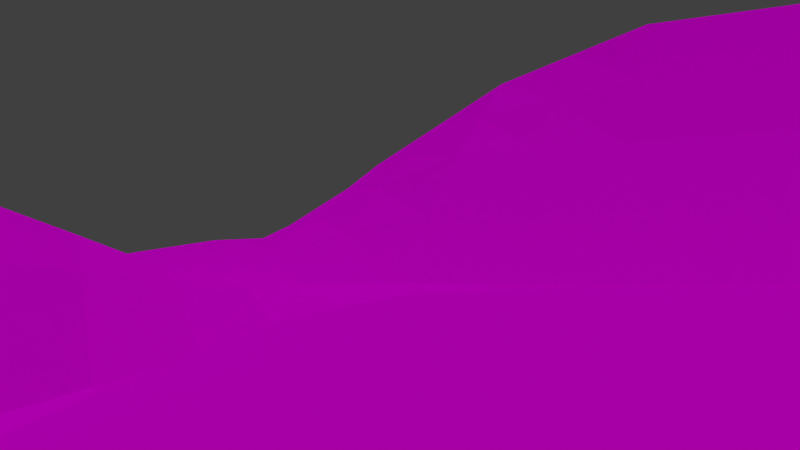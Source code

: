 # Source: ds-landscape.blend  (saved by Blender 2.72.0; exported with 4.5.12 LTS)
import bpy
from mathutils import Matrix  # noqa: F401  (used for matrix-valued properties, if any)

bpy.ops.wm.read_factory_settings(use_empty=True)
scene = bpy.context.scene
scene.name = 'Scene'

# ---- collections
col_collection_1 = bpy.data.collections.new('Collection 1'); scene.collection.children.link(col_collection_1)

# ---- images (referenced by path relative to the original .blend; pixels are not part of the script)
import os
ASSET_DIR = os.environ.get("B2B_ASSET_DIR", "")  # directory of the original .blend (textures are referenced by path, not embedded)
HERE = os.path.dirname(os.path.abspath(__file__))  # packed textures are extracted next to this script under _unpacked/

def load_image(name, relpath, width, height, colorspace="sRGB"):
    """Load a texture the original file referenced (path relative to the .blend, or extracted next to this script)."""
    p = next((c for c in (os.path.join(HERE, relpath), os.path.join(ASSET_DIR, relpath)) if relpath and os.path.exists(c)), "")
    if p:
        img = bpy.data.images.load(p, check_existing=True)
        img.name = name
    else:  # same state as the original file: an image datablock whose file is absent (Cycles renders it pink)
        img = bpy.data.images.new(name, width, height)
        img.source = "FILE"
        img.filepath = "//" + (relpath or name)
    img.colorspace_settings.name = colorspace
    return img
img_water_plain_sea_4_20131007_1254588998_jpg = load_image('water_plain_sea_4_20131007_1254588998.jpg', 'water_plain_sea_4_20131007_1254588998.jpg', 1024, 1024, 'sRGB')
img_green_grass_texture_01_by_goodtextures_jpg_001 = load_image('Green_Grass_Texture_01_by_goodtextures.jpg.001', 'Green_Grass_Texture_01_by_goodtextures.jpg', 1024, 1024, 'sRGB')

# ---- materials (node trees are filled in below, after node groups)
mat_material_006 = bpy.data.materials.new('Material.006')
mat_material_006.alpha_threshold = 0.0
mat_material_006.preview_render_type = 'FLAT'
mat_material_006.roughness = 0.5
mat_material_003 = bpy.data.materials.new('Material.003')
mat_material_003.alpha_threshold = 0.0
mat_material_003.roughness = 0.5
mat_material_005 = bpy.data.materials.new('Material.005')
mat_material_005.alpha_threshold = 0.0
mat_material_005.roughness = 0.5

# ---- material node trees
mat_material_006.use_nodes = True; mat_material_006.node_tree.nodes.clear()
_N = mat_material_006.node_tree.nodes; _L = mat_material_006.node_tree.links
n0 = _N.new('ShaderNodeOutputMaterial'); n0.name = 'Material Output'; n0.location = (499, 298)
n1 = _N.new('ShaderNodeUVMap'); n1.name = 'UV Map'; n1.location = (-652, 182)
n2 = _N.new('ShaderNodeTexImage'); n2.name = 'Image Texture'; n2.location = (-416, 353)
n2.width = 140
n2.image = img_water_plain_sea_4_20131007_1254588998_jpg
n3 = _N.new('ShaderNodeBsdfDiffuse'); n3.name = 'Diffuse BSDF'; n3.location = (-99, 456)
n3.inputs[1].default_value = 0.375
_L.new(n1.outputs[0], n2.inputs[0])
_L.new(n2.outputs[0], n3.inputs[0])
_L.new(n3.outputs[0], n0.inputs[0])
n0.is_active_output = True
mat_material_003.use_nodes = True; mat_material_003.node_tree.nodes.clear()
_N = mat_material_003.node_tree.nodes; _L = mat_material_003.node_tree.links
n0 = _N.new('ShaderNodeOutputMaterial'); n0.name = 'Material Output'; n0.location = (300, 300)
n1 = _N.new('ShaderNodeEmission'); n1.name = 'Emission'; n1.location = (110, 300)
n1.inputs[0].default_value = (0.8, 0.8159, 0.8013, 1.0)
n1.inputs[1].default_value = 0.1
_L.new(n1.outputs[0], n0.inputs[0])
n0.is_active_output = True
mat_material_005.use_nodes = True; mat_material_005.node_tree.nodes.clear()
_N = mat_material_005.node_tree.nodes; _L = mat_material_005.node_tree.links
n0 = _N.new('ShaderNodeOutputMaterial'); n0.name = 'Material Output'; n0.location = (300, 300)
n1 = _N.new('ShaderNodeBsdfDiffuse'); n1.name = 'Diffuse BSDF'; n1.location = (10, 300)
n2 = _N.new('ShaderNodeTexImage'); n2.name = 'Image Texture'; n2.location = (-180, 300)
n2.width = 140
n2.image = img_green_grass_texture_01_by_goodtextures_jpg_001
_L.new(n1.outputs[0], n0.inputs[0])
_L.new(n2.outputs[0], n1.inputs[0])
n0.is_active_output = True

# ---- world
world_world = bpy.data.worlds.new('World'); scene.world = world_world
world_world.color = (0.05088, 0.05088, 0.05088)
world_world.use_sun_shadow = False
world_world.sun_shadow_jitter_overblur = 0.0
world_world.cycles.sampling_method = 'MANUAL'
world_world.cycles.sample_map_resolution = 256

# ---- cameras
cam_camera = bpy.data.cameras.new('Camera')
cam_camera.clip_end = 100.0
cam_camera.lens = 35.0
cam_camera.sensor_width = 32.0
cam_camera.sensor_height = 18.0
cam_camera.ortho_scale = 7.314
cam_camera.dof.focus_distance = 0.0

# ---- lights
light_sun = bpy.data.lights.new('Sun', 'SUN')
light_sun.transmission_factor = 0.0
light_sun.angle = 0.1993
light_sun.energy = 1.0
light_sun.shadow_buffer_clip_start = 0.5
light_sun.shadow_soft_size = 0.1
light_sun.shadow_cascade_max_distance = 1000.0
light_sun.cycles.use_multiple_importance_sampling = False
light_lamp = bpy.data.lights.new('Lamp', 'POINT')
light_lamp.transmission_factor = 0.0
light_lamp.cutoff_distance = 30.0
light_lamp.energy = 100.0
light_lamp.shadow_buffer_clip_start = 1.001
light_lamp.shadow_soft_size = 0.1
light_lamp.shadow_maximum_resolution = 0.006
light_lamp.use_absolute_resolution = True
light_lamp.cycles.use_multiple_importance_sampling = False

# ---- meshes
me_cube = bpy.data.meshes.new('Cube')
me_cube.from_pydata([(-1.0, -1.0, -1.0), (-1.0, 1.0, -1.0), (1.0, 1.0, -1.0), (1.0, -1.0, -1.0), (-1.0, -1.0, 1.0), (-1.0, 1.0, 1.0), (1.0, 1.0, 1.0), (1.0, -1.0, 1.0)], [], [(4, 5, 1, 0), (5, 6, 2, 1), (6, 7, 3, 2), (7, 4, 0, 3), (0, 1, 2, 3), (7, 6, 5, 4)])
_uv = me_cube.uv_layers.new(name='UVMap')
_uv.uv.foreach_set('vector', [0.0, 0.0, 0.0, 0.0, 0.0, 0.0, 0.0, 0.0, 0.0, 0.0, 0.0, 0.0, 0.0, 0.0, 0.0, 0.0, 0.0, 0.0, 0.0, 0.0, 0.0, 0.0, 0.0, 0.0, 0.0, 0.0, 0.0, 0.0, 0.0, 0.0, 0.0, 0.0, 0.0, 0.0, 0.0, 0.0, 0.0, 0.0, 0.0, 0.0, 0.9999, 9.998e-05, 0.9999, 0.9999, 0.0001, 0.9999, 9.998e-05, 9.998e-05])
me_cube.materials.append(mat_material_006)
me_cube.use_remesh_preserve_volume = False
me_cube.use_remesh_preserve_attributes = False
me_cube.use_mirror_vertex_groups = False
me_cube.update()
me_plane_002 = bpy.data.meshes.new('Plane.002')
me_plane_002.from_pydata([(-1.0, -1.0, 0.0), (1.0, -1.0, 0.0), (-1.0, 1.0, 0.0), (1.0, 1.0, 0.0)], [], [(0, 1, 3, 2)])
me_plane_002.materials.append(mat_material_003)
me_plane_002.use_remesh_preserve_volume = False
me_plane_002.use_remesh_preserve_attributes = False
me_plane_002.use_mirror_vertex_groups = False
me_plane_002.update()
me_plane = bpy.data.meshes.new('Plane')
me_plane.from_pydata([(-1.0, -1.0, 0.0), (1.0, -1.0, 0.008584), (-1.0, 1.0, 0.04339), (1.0, 1.0, 0.0), (-1.0, 0.0, 0.008041), (0.0, -1.0, 0.0), (1.0, 0.0, 0.0), (0.0, 1.0, 0.0), (0.0, 0.0, 0.006776), (-1.0, -0.5, 0.0), (0.5, -1.0, 0.01634), (1.0, 0.5, 0.0), (-0.5, 1.0, 0.0313), (-1.0, 0.5, 0.008041), (-0.5, -1.0, 0.0), (1.0, -0.5, 0.0201), (0.5, 1.0, -0.007795), (0.0, 0.5, -0.0009966), (0.0, -0.5, 0.007992), (-0.5, 0.0, 0.2848), (0.5, 0.0, 0.0002285), (0.5, 0.5, -0.07807), (-0.5, 0.5, 0.3536), (-0.5, -0.5, 0.006776), (0.5, -0.5, 0.305), (-1.0, -0.75, 0.0), (0.75, -1.0, 0.01634), (1.0, 0.75, 0.0), (-0.75, 1.0, 0.0313), (-1.0, 0.25, 0.008041), (-0.25, -1.0, 0.0), (1.0, -0.25, 0.02077), (0.25, 1.0, -0.007795), (0.0, 0.75, -0.0009966), (0.0, -0.25, 0.0), (-0.75, 0.0, 0.2848), (0.25, 0.0, -0.007795), (-1.0, -0.25, 0.0138), (0.25, -1.0, 0.006889), (1.0, 0.25, 0.0), (-0.25, 1.0, 0.02369), (-1.0, 0.75, 0.008041), (-0.75, -1.0, 0.0), (1.0, -0.75, 0.0201), (0.75, 1.0, 0.0), (0.0, 0.25, -0.0009966), (0.0, -0.75, 0.007992), (-0.25, 0.0, 0.162), (0.75, 0.0, 0.007993), (0.5, 0.75, -0.07807), (0.5, 0.25, -0.07807), (0.25, 0.5, -0.07807), (0.75, 0.5, -0.007795), (-0.5, 0.75, 0.2262), (-0.5, 0.25, 0.3536), (-0.75, 0.5, 0.3536), (-0.25, 0.5, 0.162), (-0.5, -0.25, 0.162), (-0.5, -0.75, 0.0), (-0.75, -0.5, 0.006776), (-0.25, -0.5, 0.0), (0.5, -0.25, 0.1906), (0.5, -0.75, 0.305), (0.25, -0.5, 0.1601), (0.75, -0.5, 0.305), (0.75, 0.75, -0.007795), (-0.25, 0.75, 0.162), (-0.25, -0.25, 0.08332), (0.75, -0.25, 0.1906), (0.25, 0.75, -0.07807), (0.25, 0.25, -0.07807), (0.75, 0.25, -0.007795), (-0.75, 0.75, 0.2262), (-0.75, 0.25, 0.3536), (-0.25, 0.25, 0.162), (-0.75, -0.25, 0.162), (-0.75, -0.75, 0.0), (-0.25, -0.75, 0.0), (0.25, -0.25, 0.09659), (0.25, -0.75, 0.07043), (0.75, -0.75, 0.305), (-0.5, 0.5, 0.3536), (-0.5, 0.5, 0.3536), (-0.5, 0.75, 0.2262), (-0.5, 0.25, 0.3536), (-0.75, 0.5, 0.3536), (-0.75, 0.75, 0.2262), (-0.75, 0.25, 0.3536), (-0.5, 0.5, 0.3536), (-1.0, -0.875, 0.0), (0.875, -1.0, 0.01246), (1.0, 0.875, 0.0), (-0.875, 1.0, 0.03734), (-1.0, 0.125, 0.008041), (-0.125, -1.0, 0.0), (1.0, -0.125, 0.01039), (0.125, 1.0, -0.003897), (0.0, 0.875, -0.0004983), (0.0, -0.125, 0.003388), (-0.875, 0.0, 0.1464), (0.125, 0.0, -0.0005092), (-1.0, -0.375, 0.006902), (0.375, -1.0, 0.01162), (1.0, 0.375, 0.0), (-0.375, 1.0, 0.02749), (-1.0, 0.625, 0.008041), (-0.625, -1.0, 0.0), (1.0, -0.625, 0.0201), (0.625, 1.0, -0.003897), (0.0, 0.375, -0.0009966), (0.0, -0.625, 0.007992), (-0.375, 0.0, 0.2234), (0.625, 0.0, 0.004111), (0.5, 0.875, -0.04293), (0.5, 0.375, -0.07807), (0.125, 0.5, -0.03953), (0.625, 0.5, -0.04293), (-0.5, 0.875, 0.1287), (-0.5, 0.375, 0.3536), (-0.875, 0.5, 0.1808), (-0.375, 0.5, 0.2578), (-0.5, -0.125, 0.2234), (-0.5, -0.625, 0.003388), (-0.875, -0.5, 0.003388), (-0.375, -0.5, 0.003388), (0.5, -0.125, 0.09543), (0.5, -0.625, 0.305), (0.125, -0.5, 0.08406), (0.625, -0.5, 0.305), (-1.0, -0.625, 0.0), (0.625, -1.0, 0.01634), (1.0, 0.625, 0.0), (-0.625, 1.0, 0.0313), (-1.0, 0.375, 0.008041), (-0.375, -1.0, 0.0), (1.0, -0.375, 0.02043), (0.375, 1.0, -0.007795), (0.0, 0.625, -0.0009966), (0.0, -0.375, 0.003996), (-0.625, 0.0, 0.2848), (0.375, 0.0, -0.003783), (-1.0, -0.125, 0.01092), (0.125, -1.0, 0.003444), (1.0, 0.125, 0.0), (-0.125, 1.0, 0.01185), (-1.0, 0.875, 0.02571), (-0.875, -1.0, 0.0), (1.0, -0.875, 0.01434), (0.875, 1.0, 0.0), (0.0, 0.125, 0.00289), (0.0, -0.875, 0.003996), (-0.125, 0.0, 0.08438), (0.875, 0.0, 0.003996), (0.5, 0.625, -0.07807), (0.5, 0.125, -0.03892), (0.375, 0.5, -0.07807), (0.875, 0.5, -0.003897), (-0.5, 0.625, 0.2899), (-0.5, 0.125, 0.3192), (-0.5, 0.5, 0.3536), (-0.125, 0.5, 0.08049), (-0.5, -0.375, 0.08438), (-0.5, -0.875, 0.0), (-0.625, -0.5, 0.006776), (-0.125, -0.5, 0.003996), (0.5, -0.375, 0.2478), (0.5, -0.875, 0.1607), (0.375, -0.5, 0.2326), (0.875, -0.5, 0.1625), (0.75, 0.875, -0.003897), (0.75, 0.625, -0.007795), (0.625, 0.75, -0.04293), (0.875, 0.75, -0.003897), (-0.25, 0.875, 0.09283), (-0.25, 0.625, 0.162), (-0.375, 0.75, 0.1941), (-0.125, 0.75, 0.08049), (-0.25, -0.125, 0.1227), (-0.25, -0.375, 0.04166), (-0.375, -0.25, 0.1227), (-0.125, -0.25, 0.04166), (0.75, -0.125, 0.09931), (0.75, -0.375, 0.2478), (0.625, -0.25, 0.1906), (0.875, -0.25, 0.1057), (0.25, 0.875, -0.04293), (0.25, 0.625, -0.07807), (0.125, 0.75, -0.03953), (0.375, 0.75, -0.07807), (0.25, 0.375, -0.07807), (0.25, 0.125, -0.04293), (0.125, 0.25, -0.03953), (0.375, 0.25, -0.07807), (0.75, 0.375, -0.007795), (0.75, 0.125, 9.914e-05), (0.625, 0.25, -0.04293), (0.875, 0.25, -0.003897), (-0.75, 0.875, 0.1287), (-0.75, 0.625, 0.2899), (-0.875, 0.75, 0.1171), (-0.625, 0.75, 0.2262), (-0.75, 0.375, 0.3536), (-0.75, 0.125, 0.3192), (-0.875, 0.25, 0.1808), (-0.625, 0.25, 0.3536), (-0.25, 0.375, 0.162), (-0.25, 0.125, 0.162), (-0.375, 0.25, 0.2578), (-0.125, 0.25, 0.08049), (-0.75, -0.125, 0.2234), (-0.75, -0.375, 0.08438), (-0.875, -0.25, 0.08789), (-0.625, -0.25, 0.162), (-0.75, -0.625, 0.003388), (-0.75, -0.875, 0.0), (-0.875, -0.75, 0.0), (-0.625, -0.75, 0.0), (-0.25, -0.625, 0.0), (-0.25, -0.875, 0.0), (-0.375, -0.75, 0.0), (-0.125, -0.75, 0.003996), (0.25, -0.125, 0.0444), (0.25, -0.375, 0.1284), (0.125, -0.25, 0.0483), (0.375, -0.25, 0.1436), (0.25, -0.625, 0.1153), (0.25, -0.875, 0.03866), (0.125, -0.75, 0.03921), (0.375, -0.75, 0.1877), (0.75, -0.625, 0.305), (0.75, -0.875, 0.1607), (0.625, -0.75, 0.305), (0.875, -0.75, 0.1625), (-0.5, 0.5, 0.3536), (-0.5, 0.375, 0.3536), (-0.5, 0.625, 0.2899), (-0.625, 0.5, 0.3536), (-0.75, 0.625, 0.2899), (-0.625, 0.75, 0.2262), (-0.75, 0.375, 0.3536), (-0.625, 0.25, 0.3536), (-0.5, 0.5, 0.3536), (-0.5, 0.5, 0.3536), (-0.75, 0.25, 0.3536), (-0.5, 0.25, 0.3536), (-0.75, 0.5, 0.3536), (-0.5, 0.75, 0.2262), (-0.75, 0.75, 0.2262), (0.875, 0.875, -0.001949), (-0.125, 0.875, 0.04617), (-0.125, -0.125, 0.06302), (0.875, -0.125, 0.05485), (0.375, 0.875, -0.04293), (0.375, 0.375, -0.07807), (0.875, 0.375, -0.003897), (-0.625, 0.875, 0.1287), (-0.625, 0.25, 0.3536), (-0.125, 0.375, 0.08049), (-0.625, -0.125, 0.2234), (-0.625, -0.625, 0.003388), (-0.125, -0.625, 0.003996), (0.375, -0.125, 0.06991), (0.375, -0.625, 0.2101), (0.875, -0.625, 0.1625), (0.625, 0.875, -0.02341), (0.625, 0.625, -0.04293), (0.875, 0.625, -0.003897), (-0.375, 0.875, 0.1108), (-0.375, 0.625, 0.2259), (-0.125, 0.625, 0.08049), (-0.375, -0.125, 0.173), (-0.375, -0.375, 0.06302), (-0.125, -0.375, 0.02283), (0.625, -0.125, 0.09737), (0.625, -0.375, 0.2478), (0.875, -0.375, 0.1341), (0.125, 0.875, -0.02171), (0.125, 0.625, -0.03953), (0.375, 0.625, -0.07807), (0.125, 0.375, -0.03953), (0.125, 0.125, -0.02002), (0.375, 0.125, -0.04092), (0.625, 0.375, -0.04293), (0.625, 0.125, -0.01941), (0.875, 0.125, 4.957e-05), (-0.875, 0.875, 0.07723), (-0.875, 0.625, 0.149), (-0.5, 0.5, 0.3536), (-0.875, 0.375, 0.1808), (-0.875, 0.125, 0.1636), (-0.625, 0.125, 0.3192), (-0.375, 0.375, 0.2578), (-0.375, 0.125, 0.2406), (-0.125, 0.125, 0.08243), (-0.875, -0.125, 0.1172), (-0.875, -0.375, 0.04564), (-0.625, -0.375, 0.08438), (-0.875, -0.625, 0.001694), (-0.875, -0.875, 0.0), (-0.625, -0.875, 0.0), (-0.375, -0.625, 0.001694), (-0.375, -0.875, 0.0), (-0.125, -0.875, 0.001998), (0.125, -0.125, 0.02389), (0.125, -0.375, 0.06618), (0.375, -0.375, 0.1881), (0.125, -0.625, 0.06163), (0.125, -0.875, 0.02133), (0.375, -0.875, 0.09967), (0.625, -0.625, 0.305), (0.625, -0.875, 0.1607), (0.875, -0.875, 0.08751), (-0.625, 0.375, 0.3536), (-0.625, 0.625, 0.2899), (-0.75, 0.375, 0.3536), (-0.625, 0.75, 0.2262), (-0.75, 0.625, 0.2899), (-0.5, 0.625, 0.2899), (-0.5, 0.375, 0.3536)], [], [(248, 91, 3, 148), (249, 97, 7, 144), (250, 98, 8, 151), (251, 95, 6, 152), (252, 113, 16, 136), (253, 114, 21, 155), (254, 103, 11, 156), (255, 117, 12, 132), (256, 244, 84, 240), (257, 109, 17, 160), (258, 121, 19, 139), (259, 122, 23, 163), (260, 110, 18, 164), (261, 125, 20, 140), (262, 126, 24, 167), (263, 107, 15, 168), (264, 169, 44, 108), (265, 170, 65, 171), (266, 131, 27, 172), (267, 173, 40, 104), (268, 174, 66, 175), (269, 137, 33, 176), (270, 177, 47, 111), (271, 178, 67, 179), (272, 138, 34, 180), (273, 181, 48, 112), (274, 182, 68, 183), (275, 135, 31, 184), (276, 185, 32, 96), (277, 186, 69, 187), (278, 153, 49, 188), (279, 189, 51, 115), (280, 190, 70, 191), (281, 154, 50, 192), (282, 193, 52, 116), (283, 194, 71, 195), (284, 143, 39, 196), (285, 197, 28, 92), (286, 198, 72, 199), (287, 242, 88, 241), (288, 201, 55, 119), (289, 202, 73, 203), (290, 158, 54, 204), (291, 205, 56, 120), (292, 206, 74, 207), (293, 149, 45, 208), (294, 209, 35, 99), (295, 210, 75, 211), (296, 161, 57, 212), (297, 213, 59, 123), (298, 214, 76, 215), (299, 162, 58, 216), (300, 217, 60, 124), (301, 218, 77, 219), (302, 150, 46, 220), (303, 221, 36, 100), (304, 222, 78, 223), (305, 165, 61, 224), (306, 225, 63, 127), (307, 226, 79, 227), (308, 166, 62, 228), (309, 229, 64, 128), (310, 230, 80, 231), (311, 147, 43, 232), (312, 234, 82, 236), (313, 235, 83, 238), (314, 243, 87, 239), (315, 247, 86, 238), (316, 245, 85, 237), (317, 246, 83, 235), (318, 159, 82, 234), (169, 248, 148, 44), (65, 172, 248, 169), (172, 27, 91, 248), (173, 249, 144, 40), (66, 176, 249, 173), (176, 33, 97, 249), (177, 250, 151, 47), (67, 180, 250, 177), (180, 34, 98, 250), (181, 251, 152, 48), (68, 184, 251, 181), (184, 31, 95, 251), (185, 252, 136, 32), (69, 188, 252, 185), (188, 49, 113, 252), (189, 253, 155, 51), (70, 192, 253, 189), (192, 50, 114, 253), (193, 254, 156, 52), (71, 196, 254, 193), (196, 39, 103, 254), (197, 255, 132, 28), (72, 200, 255, 197), (200, 53, 117, 255), (243, 256, 240, 87), (73, 204, 256, 243), (204, 54, 244, 256), (205, 257, 160, 56), (74, 208, 257, 205), (208, 45, 109, 257), (209, 258, 139, 35), (75, 212, 258, 209), (212, 57, 121, 258), (213, 259, 163, 59), (76, 216, 259, 213), (216, 58, 122, 259), (217, 260, 164, 60), (77, 220, 260, 217), (220, 46, 110, 260), (221, 261, 140, 36), (78, 224, 261, 221), (224, 61, 125, 261), (225, 262, 167, 63), (79, 228, 262, 225), (228, 62, 126, 262), (229, 263, 168, 64), (80, 232, 263, 229), (232, 43, 107, 263), (113, 264, 108, 16), (49, 171, 264, 113), (171, 65, 169, 264), (153, 265, 171, 49), (21, 116, 265, 153), (116, 52, 170, 265), (170, 266, 172, 65), (52, 156, 266, 170), (156, 11, 131, 266), (117, 267, 104, 12), (53, 175, 267, 117), (175, 66, 173, 267), (157, 268, 175, 53), (22, 120, 268, 157), (120, 56, 174, 268), (174, 269, 176, 66), (56, 160, 269, 174), (160, 17, 137, 269), (121, 270, 111, 19), (57, 179, 270, 121), (179, 67, 177, 270), (161, 271, 179, 57), (23, 124, 271, 161), (124, 60, 178, 271), (178, 272, 180, 67), (60, 164, 272, 178), (164, 18, 138, 272), (125, 273, 112, 20), (61, 183, 273, 125), (183, 68, 181, 273), (165, 274, 183, 61), (24, 128, 274, 165), (128, 64, 182, 274), (182, 275, 184, 68), (64, 168, 275, 182), (168, 15, 135, 275), (97, 276, 96, 7), (33, 187, 276, 97), (187, 69, 185, 276), (137, 277, 187, 33), (17, 115, 277, 137), (115, 51, 186, 277), (186, 278, 188, 69), (51, 155, 278, 186), (155, 21, 153, 278), (109, 279, 115, 17), (45, 191, 279, 109), (191, 70, 189, 279), (149, 280, 191, 45), (8, 100, 280, 149), (100, 36, 190, 280), (190, 281, 192, 70), (36, 140, 281, 190), (140, 20, 154, 281), (114, 282, 116, 21), (50, 195, 282, 114), (195, 71, 193, 282), (154, 283, 195, 50), (20, 112, 283, 154), (112, 48, 194, 283), (194, 284, 196, 71), (48, 152, 284, 194), (152, 6, 143, 284), (145, 285, 92, 2), (41, 199, 285, 145), (199, 72, 197, 285), (105, 286, 199, 41), (13, 119, 286, 105), (119, 55, 198, 286), (159, 287, 241, 82), (22, 233, 287, 159), (233, 81, 242, 287), (133, 288, 119, 13), (29, 203, 288, 133), (203, 73, 201, 288), (93, 289, 203, 29), (4, 99, 289, 93), (99, 35, 202, 289), (202, 290, 204, 73), (35, 139, 290, 202), (139, 19, 158, 290), (118, 291, 120, 22), (54, 207, 291, 118), (207, 74, 205, 291), (158, 292, 207, 54), (19, 111, 292, 158), (111, 47, 206, 292), (206, 293, 208, 74), (47, 151, 293, 206), (151, 8, 149, 293), (141, 294, 99, 4), (37, 211, 294, 141), (211, 75, 209, 294), (101, 295, 211, 37), (9, 123, 295, 101), (123, 59, 210, 295), (210, 296, 212, 75), (59, 163, 296, 210), (163, 23, 161, 296), (129, 297, 123, 9), (25, 215, 297, 129), (215, 76, 213, 297), (89, 298, 215, 25), (0, 146, 298, 89), (146, 42, 214, 298), (214, 299, 216, 76), (42, 106, 299, 214), (106, 14, 162, 299), (122, 300, 124, 23), (58, 219, 300, 122), (219, 77, 217, 300), (162, 301, 219, 58), (14, 134, 301, 162), (134, 30, 218, 301), (218, 302, 220, 77), (30, 94, 302, 218), (94, 5, 150, 302), (98, 303, 100, 8), (34, 223, 303, 98), (223, 78, 221, 303), (138, 304, 223, 34), (18, 127, 304, 138), (127, 63, 222, 304), (222, 305, 224, 78), (63, 167, 305, 222), (167, 24, 165, 305), (110, 306, 127, 18), (46, 227, 306, 110), (227, 79, 225, 306), (150, 307, 227, 46), (5, 142, 307, 150), (142, 38, 226, 307), (226, 308, 228, 79), (38, 102, 308, 226), (102, 10, 166, 308), (126, 309, 128, 24), (62, 231, 309, 126), (231, 80, 229, 309), (166, 310, 231, 62), (10, 130, 310, 166), (130, 26, 230, 310), (230, 311, 232, 80), (26, 90, 311, 230), (90, 1, 147, 311), (239, 312, 236, 85), (87, 240, 312, 239), (240, 84, 234, 312), (237, 313, 238, 86), (85, 236, 313, 237), (236, 82, 235, 313), (245, 314, 239, 85), (55, 201, 314, 245), (201, 73, 243, 314), (246, 315, 238, 83), (53, 200, 315, 246), (200, 72, 247, 315), (247, 316, 237, 86), (72, 198, 316, 247), (198, 55, 245, 316), (159, 317, 235, 82), (22, 157, 317, 159), (157, 53, 246, 317), (244, 318, 234, 84), (54, 118, 318, 244), (118, 22, 159, 318)])
_uv = me_plane.uv_layers.new(name='UVMap')
_uv.uv.foreach_set('vector', [-0.1071, -0.1594, -0.1968, -0.1594, -0.1968, -0.2492, -0.1071, -0.2492, 0.6109, -0.1594, 0.5212, -0.1594, 0.5212, -0.2492, 0.6109, -0.2492, 0.6109, 0.5586, 0.5212, 0.5586, 0.5212, 0.4688, 0.6109, 0.4688, -0.1071, 0.5586, -0.1968, 0.5586, -0.1968, 0.4688, -0.1071, 0.4688, 0.2519, -0.1594, 0.1622, -0.1594, 0.1622, -0.2492, 0.2519, -0.2492, 0.2519, 0.1996, 0.1622, 0.1996, 0.1622, 0.1098, 0.2519, 0.1098, -0.1071, 0.1996, -0.1968, 0.1996, -0.1968, 0.1098, -0.1071, 0.1098, 0.9699, -0.1594, 0.8802, -0.1594, 0.8802, -0.2492, 0.9699, -0.2492, 0.9699, 0.2893, 0.8802, 0.2893, 0.8802, 0.2893, 0.9699, 0.2893, 0.6109, 0.1996, 0.5212, 0.1996, 0.5212, 0.1098, 0.6109, 0.1098, 0.9699, 0.5586, 0.8802, 0.5586, 0.8802, 0.4688, 0.9699, 0.4688, 0.9699, 0.9176, 0.8802, 0.9176, 0.8802, 0.8278, 0.9699, 0.8278, 0.6109, 0.9176, 0.5212, 0.9176, 0.5212, 0.8278, 0.6109, 0.8278, 0.2519, 0.5586, 0.1622, 0.5586, 0.1622, 0.4688, 0.2519, 0.4688, 0.2519, 0.9176, 0.1622, 0.9176, 0.1622, 0.8278, 0.2519, 0.8278, -0.1071, 0.9176, -0.1968, 0.9176, -0.1968, 0.8278, -0.1071, 0.8278, 0.07244, -0.1594, -0.01731, -0.1594, -0.01731, -0.2492, 0.07244, -0.2492, 0.07244, 0.02008, -0.01731, 0.02008, -0.01731, -0.06967, 0.07244, -0.06967, -0.1071, 0.02008, -0.1968, 0.02008, -0.1968, -0.06967, -0.1071, -0.06967, 0.7904, -0.1594, 0.7007, -0.1594, 0.7007, -0.2492, 0.7904, -0.2492, 0.7904, 0.02008, 0.7007, 0.02008, 0.7007, -0.06967, 0.7904, -0.06967, 0.6109, 0.02008, 0.5212, 0.02008, 0.5212, -0.06967, 0.6109, -0.06967, 0.7904, 0.5586, 0.7007, 0.5586, 0.7007, 0.4688, 0.7904, 0.4688, 0.7904, 0.7381, 0.7007, 0.7381, 0.7007, 0.6483, 0.7904, 0.6483, 0.6109, 0.7381, 0.5212, 0.7381, 0.5212, 0.6483, 0.6109, 0.6483, 0.07244, 0.5586, -0.01731, 0.5586, -0.01731, 0.4688, 0.07244, 0.4688, 0.07244, 0.7381, -0.01731, 0.7381, -0.01731, 0.6483, 0.07244, 0.6483, -0.1071, 0.7381, -0.1968, 0.7381, -0.1968, 0.6483, -0.1071, 0.6483, 0.4314, -0.1594, 0.3417, -0.1594, 0.3417, -0.2492, 0.4314, -0.2492, 0.4314, 0.02008, 0.3417, 0.02008, 0.3417, -0.06967, 0.4314, -0.06967, 0.2519, 0.02008, 0.1622, 0.02008, 0.1622, -0.06967, 0.2519, -0.06967, 0.4314, 0.1996, 0.3417, 0.1996, 0.3417, 0.1098, 0.4314, 0.1098, 0.4314, 0.3791, 0.3417, 0.3791, 0.3417, 0.2893, 0.4314, 0.2893, 0.2519, 0.3791, 0.1622, 0.3791, 0.1622, 0.2893, 0.2519, 0.2893, 0.07244, 0.1996, -0.01731, 0.1996, -0.01731, 0.1098, 0.07244, 0.1098, 0.07244, 0.3791, -0.01731, 0.3791, -0.01731, 0.2893, 0.07244, 0.2893, -0.1071, 0.3791, -0.1968, 0.3791, -0.1968, 0.2893, -0.1071, 0.2893, 1.149, -0.1594, 1.06, -0.1594, 1.06, -0.2492, 1.149, -0.2492, 1.149, 0.02008, 1.06, 0.02008, 1.06, -0.06967, 1.149, -0.06967, 0.8802, 0.1098, 0.8802, 0.1098, 0.8802, 0.1098, 0.8802, 0.1098, 1.149, 0.1996, 1.06, 0.1996, 1.06, 0.1098, 1.149, 0.1098, 1.149, 0.3791, 1.06, 0.3791, 1.06, 0.2893, 1.149, 0.2893, 0.9699, 0.3791, 0.8802, 0.3791, 0.8802, 0.2893, 0.9699, 0.2893, 0.7904, 0.1996, 0.7007, 0.1996, 0.7007, 0.1098, 0.7904, 0.1098, 0.7904, 0.3791, 0.7007, 0.3791, 0.7007, 0.2893, 0.7904, 0.2893, 0.6109, 0.3791, 0.5212, 0.3791, 0.5212, 0.2893, 0.6109, 0.2893, 1.149, 0.5586, 1.06, 0.5586, 1.06, 0.4688, 1.149, 0.4688, 1.149, 0.7381, 1.06, 0.7381, 1.06, 0.6483, 1.149, 0.6483, 0.9699, 0.7381, 0.8802, 0.7381, 0.8802, 0.6483, 0.9699, 0.6483, 1.149, 0.9176, 1.06, 0.9176, 1.06, 0.8278, 1.149, 0.8278, 1.149, 1.097, 1.06, 1.097, 1.06, 1.007, 1.149, 1.007, 0.9699, 1.097, 0.8802, 1.097, 0.8802, 1.007, 0.9699, 1.007, 0.7904, 0.9176, 0.7007, 0.9176, 0.7007, 0.8278, 0.7904, 0.8278, 0.7904, 1.097, 0.7007, 1.097, 0.7007, 1.007, 0.7904, 1.007, 0.6109, 1.097, 0.5212, 1.097, 0.5212, 1.007, 0.6109, 1.007, 0.4314, 0.5586, 0.3417, 0.5586, 0.3417, 0.4688, 0.4314, 0.4688, 0.4314, 0.7381, 0.3417, 0.7381, 0.3417, 0.6483, 0.4314, 0.6483, 0.2519, 0.7381, 0.1622, 0.7381, 0.1622, 0.6483, 0.2519, 0.6483, 0.4314, 0.9176, 0.3417, 0.9176, 0.3417, 0.8278, 0.4314, 0.8278, 0.4314, 1.097, 0.3417, 1.097, 0.3417, 1.007, 0.4314, 1.007, 0.2519, 1.097, 0.1622, 1.097, 0.1622, 1.007, 0.2519, 1.007, 0.07244, 0.9176, -0.01731, 0.9176, -0.01731, 0.8278, 0.07244, 0.8278, 0.07244, 1.097, -0.01731, 1.097, -0.01731, 1.007, 0.07244, 1.007, -0.1071, 1.097, -0.1968, 1.097, -0.1968, 1.007, -0.1071, 1.007, 0.9699, 0.1996, 0.8802, 0.1996, 0.8802, 0.1098, 0.9699, 0.1098, 0.9699, 0.02008, 0.8802, 0.02008, 0.8802, -0.06967, 0.9699, -0.06967, 1.06, 0.1996, 1.06, 0.2893, 1.06, 0.2893, 1.06, 0.1996, 0.9699, -0.06967, 1.06, -0.06967, 1.06, -0.06967, 0.9699, -0.06967, 1.06, 0.02008, 1.06, 0.1098, 1.06, 0.1098, 1.06, 0.02008, 0.8802, 0.02008, 0.8802, -0.06967, 0.8802, -0.06967, 0.8802, 0.02008, 0.8802, 0.1996, 0.8802, 0.1098, 0.8802, 0.1098, 0.8802, 0.1996, -0.01731, -0.1594, -0.1071, -0.1594, -0.1071, -0.2492, -0.01731, -0.2492, -0.01731, -0.06967, -0.1071, -0.06967, -0.1071, -0.1594, -0.01731, -0.1594, -0.1071, -0.06967, -0.1968, -0.06967, -0.1968, -0.1594, -0.1071, -0.1594, 0.7007, -0.1594, 0.6109, -0.1594, 0.6109, -0.2492, 0.7007, -0.2492, 0.7007, -0.06967, 0.6109, -0.06967, 0.6109, -0.1594, 0.7007, -0.1594, 0.6109, -0.06967, 0.5212, -0.06967, 0.5212, -0.1594, 0.6109, -0.1594, 0.7007, 0.5586, 0.6109, 0.5586, 0.6109, 0.4688, 0.7007, 0.4688, 0.7007, 0.6483, 0.6109, 0.6483, 0.6109, 0.5586, 0.7007, 0.5586, 0.6109, 0.6483, 0.5212, 0.6483, 0.5212, 0.5586, 0.6109, 0.5586, -0.01731, 0.5586, -0.1071, 0.5586, -0.1071, 0.4688, -0.01731, 0.4688, -0.01731, 0.6483, -0.1071, 0.6483, -0.1071, 0.5586, -0.01731, 0.5586, -0.1071, 0.6483, -0.1968, 0.6483, -0.1968, 0.5586, -0.1071, 0.5586, 0.3417, -0.1594, 0.2519, -0.1594, 0.2519, -0.2492, 0.3417, -0.2492, 0.3417, -0.06967, 0.2519, -0.06967, 0.2519, -0.1594, 0.3417, -0.1594, 0.2519, -0.06967, 0.1622, -0.06967, 0.1622, -0.1594, 0.2519, -0.1594, 0.3417, 0.1996, 0.2519, 0.1996, 0.2519, 0.1098, 0.3417, 0.1098, 0.3417, 0.2893, 0.2519, 0.2893, 0.2519, 0.1996, 0.3417, 0.1996, 0.2519, 0.2893, 0.1622, 0.2893, 0.1622, 0.1996, 0.2519, 0.1996, -0.01731, 0.1996, -0.1071, 0.1996, -0.1071, 0.1098, -0.01731, 0.1098, -0.01731, 0.2893, -0.1071, 0.2893, -0.1071, 0.1996, -0.01731, 0.1996, -0.1071, 0.2893, -0.1968, 0.2893, -0.1968, 0.1996, -0.1071, 0.1996, 1.06, -0.1594, 0.9699, -0.1594, 0.9699, -0.2492, 1.06, -0.2492, 1.06, -0.06967, 0.9699, -0.06967, 0.9699, -0.1594, 1.06, -0.1594, 0.9699, -0.06967, 0.8802, -0.06967, 0.8802, -0.1594, 0.9699, -0.1594, 1.06, 0.2893, 0.9699, 0.2893, 0.9699, 0.2893, 1.06, 0.2893, 1.06, 0.2893, 0.9699, 0.2893, 0.9699, 0.2893, 1.06, 0.2893, 0.9699, 0.2893, 0.8802, 0.2893, 0.8802, 0.2893, 0.9699, 0.2893, 0.7007, 0.1996, 0.6109, 0.1996, 0.6109, 0.1098, 0.7007, 0.1098, 0.7007, 0.2893, 0.6109, 0.2893, 0.6109, 0.1996, 0.7007, 0.1996, 0.6109, 0.2893, 0.5212, 0.2893, 0.5212, 0.1996, 0.6109, 0.1996, 1.06, 0.5586, 0.9699, 0.5586, 0.9699, 0.4688, 1.06, 0.4688, 1.06, 0.6483, 0.9699, 0.6483, 0.9699, 0.5586, 1.06, 0.5586, 0.9699, 0.6483, 0.8802, 0.6483, 0.8802, 0.5586, 0.9699, 0.5586, 1.06, 0.9176, 0.9699, 0.9176, 0.9699, 0.8278, 1.06, 0.8278, 1.06, 1.007, 0.9699, 1.007, 0.9699, 0.9176, 1.06, 0.9176, 0.9699, 1.007, 0.8802, 1.007, 0.8802, 0.9176, 0.9699, 0.9176, 0.7007, 0.9176, 0.6109, 0.9176, 0.6109, 0.8278, 0.7007, 0.8278, 0.7007, 1.007, 0.6109, 1.007, 0.6109, 0.9176, 0.7007, 0.9176, 0.6109, 1.007, 0.5212, 1.007, 0.5212, 0.9176, 0.6109, 0.9176, 0.3417, 0.5586, 0.2519, 0.5586, 0.2519, 0.4688, 0.3417, 0.4688, 0.3417, 0.6483, 0.2519, 0.6483, 0.2519, 0.5586, 0.3417, 0.5586, 0.2519, 0.6483, 0.1622, 0.6483, 0.1622, 0.5586, 0.2519, 0.5586, 0.3417, 0.9176, 0.2519, 0.9176, 0.2519, 0.8278, 0.3417, 0.8278, 0.3417, 1.007, 0.2519, 1.007, 0.2519, 0.9176, 0.3417, 0.9176, 0.2519, 1.007, 0.1622, 1.007, 0.1622, 0.9176, 0.2519, 0.9176, -0.01731, 0.9176, -0.1071, 0.9176, -0.1071, 0.8278, -0.01731, 0.8278, -0.01731, 1.007, -0.1071, 1.007, -0.1071, 0.9176, -0.01731, 0.9176, -0.1071, 1.007, -0.1968, 1.007, -0.1968, 0.9176, -0.1071, 0.9176, 0.1622, -0.1594, 0.07244, -0.1594, 0.07244, -0.2492, 0.1622, -0.2492, 0.1622, -0.06967, 0.07244, -0.06967, 0.07244, -0.1594, 0.1622, -0.1594, 0.07244, -0.06967, -0.01731, -0.06967, -0.01731, -0.1594, 0.07244, -0.1594, 0.1622, 0.02008, 0.07244, 0.02008, 0.07244, -0.06967, 0.1622, -0.06967, 0.1622, 0.1098, 0.07244, 0.1098, 0.07244, 0.02008, 0.1622, 0.02008, 0.07244, 0.1098, -0.01731, 0.1098, -0.01731, 0.02008, 0.07244, 0.02008, -0.01731, 0.02008, -0.1071, 0.02008, -0.1071, -0.06967, -0.01731, -0.06967, -0.01731, 0.1098, -0.1071, 0.1098, -0.1071, 0.02008, -0.01731, 0.02008, -0.1071, 0.1098, -0.1968, 0.1098, -0.1968, 0.02008, -0.1071, 0.02008, 0.8802, -0.1594, 0.7904, -0.1594, 0.7904, -0.2492, 0.8802, -0.2492, 0.8802, -0.06967, 0.7904, -0.06967, 0.7904, -0.1594, 0.8802, -0.1594, 0.7904, -0.06967, 0.7007, -0.06967, 0.7007, -0.1594, 0.7904, -0.1594, 0.8802, 0.02008, 0.7904, 0.02008, 0.7904, -0.06967, 0.8802, -0.06967, 0.8802, 0.1098, 0.7904, 0.1098, 0.7904, 0.02008, 0.8802, 0.02008, 0.7904, 0.1098, 0.7007, 0.1098, 0.7007, 0.02008, 0.7904, 0.02008, 0.7007, 0.02008, 0.6109, 0.02008, 0.6109, -0.06967, 0.7007, -0.06967, 0.7007, 0.1098, 0.6109, 0.1098, 0.6109, 0.02008, 0.7007, 0.02008, 0.6109, 0.1098, 0.5212, 0.1098, 0.5212, 0.02008, 0.6109, 0.02008, 0.8802, 0.5586, 0.7904, 0.5586, 0.7904, 0.4688, 0.8802, 0.4688, 0.8802, 0.6483, 0.7904, 0.6483, 0.7904, 0.5586, 0.8802, 0.5586, 0.7904, 0.6483, 0.7007, 0.6483, 0.7007, 0.5586, 0.7904, 0.5586, 0.8802, 0.7381, 0.7904, 0.7381, 0.7904, 0.6483, 0.8802, 0.6483, 0.8802, 0.8278, 0.7904, 0.8278, 0.7904, 0.7381, 0.8802, 0.7381, 0.7904, 0.8278, 0.7007, 0.8278, 0.7007, 0.7381, 0.7904, 0.7381, 0.7007, 0.7381, 0.6109, 0.7381, 0.6109, 0.6483, 0.7007, 0.6483, 0.7007, 0.8278, 0.6109, 0.8278, 0.6109, 0.7381, 0.7007, 0.7381, 0.6109, 0.8278, 0.5212, 0.8278, 0.5212, 0.7381, 0.6109, 0.7381, 0.1622, 0.5586, 0.07244, 0.5586, 0.07244, 0.4688, 0.1622, 0.4688, 0.1622, 0.6483, 0.07244, 0.6483, 0.07244, 0.5586, 0.1622, 0.5586, 0.07244, 0.6483, -0.01731, 0.6483, -0.01731, 0.5586, 0.07244, 0.5586, 0.1622, 0.7381, 0.07244, 0.7381, 0.07244, 0.6483, 0.1622, 0.6483, 0.1622, 0.8278, 0.07244, 0.8278, 0.07244, 0.7381, 0.1622, 0.7381, 0.07244, 0.8278, -0.01731, 0.8278, -0.01731, 0.7381, 0.07244, 0.7381, -0.01731, 0.7381, -0.1071, 0.7381, -0.1071, 0.6483, -0.01731, 0.6483, -0.01731, 0.8278, -0.1071, 0.8278, -0.1071, 0.7381, -0.01731, 0.7381, -0.1071, 0.8278, -0.1968, 0.8278, -0.1968, 0.7381, -0.1071, 0.7381, 0.5212, -0.1594, 0.4314, -0.1594, 0.4314, -0.2492, 0.5212, -0.2492, 0.5212, -0.06967, 0.4314, -0.06967, 0.4314, -0.1594, 0.5212, -0.1594, 0.4314, -0.06967, 0.3417, -0.06967, 0.3417, -0.1594, 0.4314, -0.1594, 0.5212, 0.02008, 0.4314, 0.02008, 0.4314, -0.06967, 0.5212, -0.06967, 0.5212, 0.1098, 0.4314, 0.1098, 0.4314, 0.02008, 0.5212, 0.02008, 0.4314, 0.1098, 0.3417, 0.1098, 0.3417, 0.02008, 0.4314, 0.02008, 0.3417, 0.02008, 0.2519, 0.02008, 0.2519, -0.06967, 0.3417, -0.06967, 0.3417, 0.1098, 0.2519, 0.1098, 0.2519, 0.02008, 0.3417, 0.02008, 0.2519, 0.1098, 0.1622, 0.1098, 0.1622, 0.02008, 0.2519, 0.02008, 0.5212, 0.1996, 0.4314, 0.1996, 0.4314, 0.1098, 0.5212, 0.1098, 0.5212, 0.2893, 0.4314, 0.2893, 0.4314, 0.1996, 0.5212, 0.1996, 0.4314, 0.2893, 0.3417, 0.2893, 0.3417, 0.1996, 0.4314, 0.1996, 0.5212, 0.3791, 0.4314, 0.3791, 0.4314, 0.2893, 0.5212, 0.2893, 0.5212, 0.4688, 0.4314, 0.4688, 0.4314, 0.3791, 0.5212, 0.3791, 0.4314, 0.4688, 0.3417, 0.4688, 0.3417, 0.3791, 0.4314, 0.3791, 0.3417, 0.3791, 0.2519, 0.3791, 0.2519, 0.2893, 0.3417, 0.2893, 0.3417, 0.4688, 0.2519, 0.4688, 0.2519, 0.3791, 0.3417, 0.3791, 0.2519, 0.4688, 0.1622, 0.4688, 0.1622, 0.3791, 0.2519, 0.3791, 0.1622, 0.1996, 0.07244, 0.1996, 0.07244, 0.1098, 0.1622, 0.1098, 0.1622, 0.2893, 0.07244, 0.2893, 0.07244, 0.1996, 0.1622, 0.1996, 0.07244, 0.2893, -0.01731, 0.2893, -0.01731, 0.1996, 0.07244, 0.1996, 0.1622, 0.3791, 0.07244, 0.3791, 0.07244, 0.2893, 0.1622, 0.2893, 0.1622, 0.4688, 0.07244, 0.4688, 0.07244, 0.3791, 0.1622, 0.3791, 0.07244, 0.4688, -0.01731, 0.4688, -0.01731, 0.3791, 0.07244, 0.3791, -0.01731, 0.3791, -0.1071, 0.3791, -0.1071, 0.2893, -0.01731, 0.2893, -0.01731, 0.4688, -0.1071, 0.4688, -0.1071, 0.3791, -0.01731, 0.3791, -0.1071, 0.4688, -0.1968, 0.4688, -0.1968, 0.3791, -0.1071, 0.3791, 1.239, -0.1594, 1.149, -0.1594, 1.149, -0.2492, 1.239, -0.2492, 1.239, -0.06967, 1.149, -0.06967, 1.149, -0.1594, 1.239, -0.1594, 1.149, -0.06967, 1.06, -0.06967, 1.06, -0.1594, 1.149, -0.1594, 1.239, 0.02008, 1.149, 0.02008, 1.149, -0.06967, 1.239, -0.06967, 1.239, 0.1098, 1.149, 0.1098, 1.149, 0.02008, 1.239, 0.02008, 1.149, 0.1098, 1.06, 0.1098, 1.06, 0.02008, 1.149, 0.02008, 0.8802, 0.1098, 0.8802, 0.1098, 0.8802, 0.1098, 0.8802, 0.1098, 0.8802, 0.1098, 0.8802, 0.1098, 0.8802, 0.1098, 0.8802, 0.1098, 0.8802, 0.1098, 0.8802, 0.1098, 0.8802, 0.1098, 0.8802, 0.1098, 1.239, 0.1996, 1.149, 0.1996, 1.149, 0.1098, 1.239, 0.1098, 1.239, 0.2893, 1.149, 0.2893, 1.149, 0.1996, 1.239, 0.1996, 1.149, 0.2893, 1.06, 0.2893, 1.06, 0.1996, 1.149, 0.1996, 1.239, 0.3791, 1.149, 0.3791, 1.149, 0.2893, 1.239, 0.2893, 1.239, 0.4688, 1.149, 0.4688, 1.149, 0.3791, 1.239, 0.3791, 1.149, 0.4688, 1.06, 0.4688, 1.06, 0.3791, 1.149, 0.3791, 1.06, 0.3791, 0.9699, 0.3791, 0.9699, 0.2893, 1.06, 0.2893, 1.06, 0.4688, 0.9699, 0.4688, 0.9699, 0.3791, 1.06, 0.3791, 0.9699, 0.4688, 0.8802, 0.4688, 0.8802, 0.3791, 0.9699, 0.3791, 0.8802, 0.1996, 0.7904, 0.1996, 0.7904, 0.1098, 0.8802, 0.1098, 0.8802, 0.2893, 0.7904, 0.2893, 0.7904, 0.1996, 0.8802, 0.1996, 0.7904, 0.2893, 0.7007, 0.2893, 0.7007, 0.1996, 0.7904, 0.1996, 0.8802, 0.3791, 0.7904, 0.3791, 0.7904, 0.2893, 0.8802, 0.2893, 0.8802, 0.4688, 0.7904, 0.4688, 0.7904, 0.3791, 0.8802, 0.3791, 0.7904, 0.4688, 0.7007, 0.4688, 0.7007, 0.3791, 0.7904, 0.3791, 0.7007, 0.3791, 0.6109, 0.3791, 0.6109, 0.2893, 0.7007, 0.2893, 0.7007, 0.4688, 0.6109, 0.4688, 0.6109, 0.3791, 0.7007, 0.3791, 0.6109, 0.4688, 0.5212, 0.4688, 0.5212, 0.3791, 0.6109, 0.3791, 1.239, 0.5586, 1.149, 0.5586, 1.149, 0.4688, 1.239, 0.4688, 1.239, 0.6483, 1.149, 0.6483, 1.149, 0.5586, 1.239, 0.5586, 1.149, 0.6483, 1.06, 0.6483, 1.06, 0.5586, 1.149, 0.5586, 1.239, 0.7381, 1.149, 0.7381, 1.149, 0.6483, 1.239, 0.6483, 1.239, 0.8278, 1.149, 0.8278, 1.149, 0.7381, 1.239, 0.7381, 1.149, 0.8278, 1.06, 0.8278, 1.06, 0.7381, 1.149, 0.7381, 1.06, 0.7381, 0.9699, 0.7381, 0.9699, 0.6483, 1.06, 0.6483, 1.06, 0.8278, 0.9699, 0.8278, 0.9699, 0.7381, 1.06, 0.7381, 0.9699, 0.8278, 0.8802, 0.8278, 0.8802, 0.7381, 0.9699, 0.7381, 1.239, 0.9176, 1.149, 0.9176, 1.149, 0.8278, 1.239, 0.8278, 1.239, 1.007, 1.149, 1.007, 1.149, 0.9176, 1.239, 0.9176, 1.149, 1.007, 1.06, 1.007, 1.06, 0.9176, 1.149, 0.9176, 1.239, 1.097, 1.149, 1.097, 1.149, 1.007, 1.239, 1.007, 1.239, 1.187, 1.149, 1.187, 1.149, 1.097, 1.239, 1.097, 1.149, 1.187, 1.06, 1.187, 1.06, 1.097, 1.149, 1.097, 1.06, 1.097, 0.9699, 1.097, 0.9699, 1.007, 1.06, 1.007, 1.06, 1.187, 0.9699, 1.187, 0.9699, 1.097, 1.06, 1.097, 0.9699, 1.187, 0.8802, 1.187, 0.8802, 1.097, 0.9699, 1.097, 0.8802, 0.9176, 0.7904, 0.9176, 0.7904, 0.8278, 0.8802, 0.8278, 0.8802, 1.007, 0.7904, 1.007, 0.7904, 0.9176, 0.8802, 0.9176, 0.7904, 1.007, 0.7007, 1.007, 0.7007, 0.9176, 0.7904, 0.9176, 0.8802, 1.097, 0.7904, 1.097, 0.7904, 1.007, 0.8802, 1.007, 0.8802, 1.187, 0.7904, 1.187, 0.7904, 1.097, 0.8802, 1.097, 0.7904, 1.187, 0.7007, 1.187, 0.7007, 1.097, 0.7904, 1.097, 0.7007, 1.097, 0.6109, 1.097, 0.6109, 1.007, 0.7007, 1.007, 0.7007, 1.187, 0.6109, 1.187, 0.6109, 1.097, 0.7007, 1.097, 0.6109, 1.187, 0.5212, 1.187, 0.5212, 1.097, 0.6109, 1.097, 0.5212, 0.5586, 0.4314, 0.5586, 0.4314, 0.4688, 0.5212, 0.4688, 0.5212, 0.6483, 0.4314, 0.6483, 0.4314, 0.5586, 0.5212, 0.5586, 0.4314, 0.6483, 0.3417, 0.6483, 0.3417, 0.5586, 0.4314, 0.5586, 0.5212, 0.7381, 0.4314, 0.7381, 0.4314, 0.6483, 0.5212, 0.6483, 0.5212, 0.8278, 0.4314, 0.8278, 0.4314, 0.7381, 0.5212, 0.7381, 0.4314, 0.8278, 0.3417, 0.8278, 0.3417, 0.7381, 0.4314, 0.7381, 0.3417, 0.7381, 0.2519, 0.7381, 0.2519, 0.6483, 0.3417, 0.6483, 0.3417, 0.8278, 0.2519, 0.8278, 0.2519, 0.7381, 0.3417, 0.7381, 0.2519, 0.8278, 0.1622, 0.8278, 0.1622, 0.7381, 0.2519, 0.7381, 0.5212, 0.9176, 0.4314, 0.9176, 0.4314, 0.8278, 0.5212, 0.8278, 0.5212, 1.007, 0.4314, 1.007, 0.4314, 0.9176, 0.5212, 0.9176, 0.4314, 1.007, 0.3417, 1.007, 0.3417, 0.9176, 0.4314, 0.9176, 0.5212, 1.097, 0.4314, 1.097, 0.4314, 1.007, 0.5212, 1.007, 0.5212, 1.187, 0.4314, 1.187, 0.4314, 1.097, 0.5212, 1.097, 0.4314, 1.187, 0.3417, 1.187, 0.3417, 1.097, 0.4314, 1.097, 0.3417, 1.097, 0.2519, 1.097, 0.2519, 1.007, 0.3417, 1.007, 0.3417, 1.187, 0.2519, 1.187, 0.2519, 1.097, 0.3417, 1.097, 0.2519, 1.187, 0.1622, 1.187, 0.1622, 1.097, 0.2519, 1.097, 0.1622, 0.9176, 0.07244, 0.9176, 0.07244, 0.8278, 0.1622, 0.8278, 0.1622, 1.007, 0.07244, 1.007, 0.07244, 0.9176, 0.1622, 0.9176, 0.07244, 1.007, -0.01731, 1.007, -0.01731, 0.9176, 0.07244, 0.9176, 0.1622, 1.097, 0.07244, 1.097, 0.07244, 1.007, 0.1622, 1.007, 0.1622, 1.187, 0.07244, 1.187, 0.07244, 1.097, 0.1622, 1.097, 0.07244, 1.187, -0.01731, 1.187, -0.01731, 1.097, 0.07244, 1.097, -0.01731, 1.097, -0.1071, 1.097, -0.1071, 1.007, -0.01731, 1.007, -0.01731, 1.187, -0.1071, 1.187, -0.1071, 1.097, -0.01731, 1.097, -0.1071, 1.187, -0.1968, 1.187, -0.1968, 1.097, -0.1071, 1.097, 1.06, 0.1996, 0.9699, 0.1996, 0.9699, 0.1098, 1.06, 0.1098, 1.06, 0.2893, 0.9699, 0.2893, 0.9699, 0.1996, 1.06, 0.1996, 0.9699, 0.2893, 0.8802, 0.2893, 0.8802, 0.1996, 0.9699, 0.1996, 1.06, 0.02008, 0.9699, 0.02008, 0.9699, -0.06967, 1.06, -0.06967, 1.06, 0.1098, 0.9699, 0.1098, 0.9699, 0.02008, 1.06, 0.02008, 0.9699, 0.1098, 0.8802, 0.1098, 0.8802, 0.02008, 0.9699, 0.02008, 1.06, 0.1098, 1.06, 0.1996, 1.06, 0.1996, 1.06, 0.1098, 1.06, 0.1098, 1.06, 0.1996, 1.06, 0.1996, 1.06, 0.1098, 1.06, 0.1996, 1.06, 0.2893, 1.06, 0.2893, 1.06, 0.1996, 0.8802, -0.06967, 0.9699, -0.06967, 0.9699, -0.06967, 0.8802, -0.06967, 0.8802, -0.06967, 0.9699, -0.06967, 0.9699, -0.06967, 0.8802, -0.06967, 0.9699, -0.06967, 1.06, -0.06967, 1.06, -0.06967, 0.9699, -0.06967, 1.06, -0.06967, 1.06, 0.02008, 1.06, 0.02008, 1.06, -0.06967, 1.06, -0.06967, 1.06, 0.02008, 1.06, 0.02008, 1.06, -0.06967, 1.06, 0.02008, 1.06, 0.1098, 1.06, 0.1098, 1.06, 0.02008, 0.8802, 0.1098, 0.8802, 0.02008, 0.8802, 0.02008, 0.8802, 0.1098, 0.8802, 0.1098, 0.8802, 0.02008, 0.8802, 0.02008, 0.8802, 0.1098, 0.8802, 0.02008, 0.8802, -0.06967, 0.8802, -0.06967, 0.8802, 0.02008, 0.8802, 0.2893, 0.8802, 0.1996, 0.8802, 0.1996, 0.8802, 0.2893, 0.8802, 0.2893, 0.8802, 0.1996, 0.8802, 0.1996, 0.8802, 0.2893, 0.8802, 0.1996, 0.8802, 0.1098, 0.8802, 0.1098, 0.8802, 0.1996])
me_plane.materials.append(mat_material_005)
me_plane.use_remesh_preserve_volume = False
me_plane.use_remesh_preserve_attributes = False
me_plane.use_mirror_vertex_groups = False
me_plane.update()

# ---- objects
ob_cube = bpy.data.objects.new('Cube', me_cube)
ob_plane_002 = bpy.data.objects.new('Plane.002', me_plane_002)
ob_sun = bpy.data.objects.new('Sun', light_sun)
ob_plane = bpy.data.objects.new('Plane', me_plane)
ob_lamp = bpy.data.objects.new('Lamp', light_lamp)
ob_camera = bpy.data.objects.new('Camera', cam_camera)

# ---- transforms, parenting, visibility, modifiers, constraints
ob_cube.location = (0.0, 0.0, -0.4355)
ob_cube.scale = (9.176, 9.176, 0.4176)
ob_cube.lineart.crease_threshold = 0.0
ob_plane_002.location = (0.0, 0.0, 14.49)
ob_plane_002.scale = (11.32, 11.32, 11.32)
ob_plane_002.hide_render = True
ob_plane_002.lineart.crease_threshold = 0.0
ob_sun.location = (0.0, 0.0, 0.0)
ob_sun.lineart.crease_threshold = 0.0
ob_plane.location = (0.0, 0.0, 0.0)
ob_plane.scale = (8.809, 8.809, 8.809)
ob_plane.lineart.crease_threshold = 0.0
ob_lamp.location = (4.382, 4.891, 8.853)
ob_lamp.rotation_euler = (0.6503, 0.05522, 1.866)
ob_lamp.scale = (2.369, 2.369, 2.369)
ob_lamp.lock_rotations_4d = False
ob_lamp.empty_display_type = 'ARROWS'
ob_lamp.color = (0.0, 0.0, 0.0, 0.0)
ob_lamp.lineart.crease_threshold = 0.0
ob_camera.location = (8.515, 4.13, 1.176)
ob_camera.rotation_euler = (1.518, 0.06981, 2.002)
ob_camera.scale = (2.369, 2.369, 2.369)
ob_camera.lock_rotations_4d = False
ob_camera.empty_display_type = 'ARROWS'
ob_camera.color = (0.0, 0.0, 0.0, 0.0)
ob_camera.display_type = 'WIRE'
ob_camera.lineart.crease_threshold = 0.0

# ---- collection membership
col_collection_1.objects.link(ob_cube)
col_collection_1.objects.link(ob_plane_002)
col_collection_1.objects.link(ob_sun)
col_collection_1.objects.link(ob_plane)
col_collection_1.objects.link(ob_lamp)
col_collection_1.objects.link(ob_camera)

# ---- scene / render settings (as saved in the file)
scene.camera = ob_camera
scene.frame_start = 1; scene.frame_end = 250; scene.frame_set(1)
scene.render.engine = 'CYCLES'
scene.render.dither_intensity = 0.0
scene.cycles.use_denoising = False
scene.cycles.samples = 10
scene.cycles.sampling_pattern = 'TABULATED_SOBOL'
scene.cycles.light_sampling_threshold = 0.0
scene.cycles.use_adaptive_sampling = False
scene.cycles.use_light_tree = False
scene.cycles.blur_glossy = 0.0
scene.cycles.pixel_filter_type = 'GAUSSIAN'
scene.cycles.sample_clamp_indirect = 0.0
scene.view_settings.view_transform = 'Standard'
bpy.context.view_layer.update()
